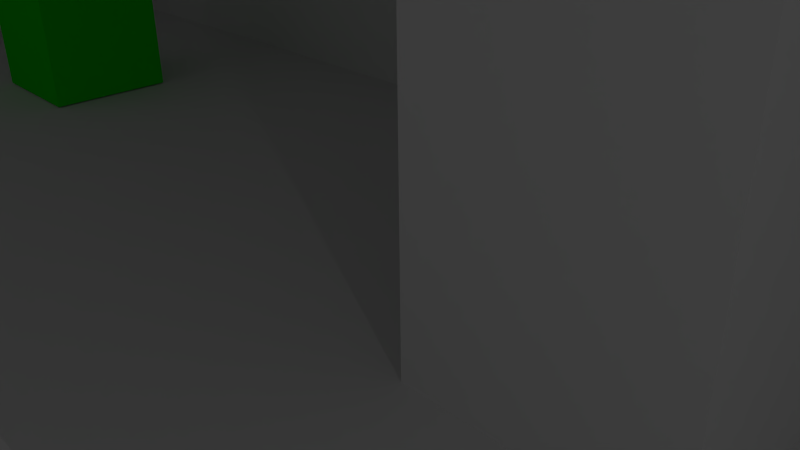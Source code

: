 # Source: 2Droom_4.blend  (saved by Blender 2.77.0; exported with 4.5.12 LTS)
import bpy
from mathutils import Matrix  # noqa: F401  (used for matrix-valued properties, if any)

bpy.ops.wm.read_factory_settings(use_empty=True)
scene = bpy.context.scene
scene.name = 'Scene'

# ---- collections
col_collection_1 = bpy.data.collections.new('Collection 1'); scene.collection.children.link(col_collection_1)

# ---- materials (node trees are filled in below, after node groups)
mat_material_003 = bpy.data.materials.new('Material.003')
mat_material_003.alpha_threshold = 0.0
mat_material_003.use_transparent_shadow = False
mat_material_003.roughness = 0.5
mat_material_002 = bpy.data.materials.new('Material.002')
mat_material_002.alpha_threshold = 0.0
mat_material_002.use_transparent_shadow = False
mat_material_002.roughness = 0.5
mat_material_002.line_color = (0.0, 0.0, 0.0, 1.0)

# ---- material node trees
mat_material_003.use_nodes = True; mat_material_003.node_tree.nodes.clear()
_N = mat_material_003.node_tree.nodes; _L = mat_material_003.node_tree.links
n0 = _N.new('ShaderNodeOutputMaterial'); n0.name = 'Material Output'; n0.location = (300, 300)
n1 = _N.new('ShaderNodeBsdfDiffuse'); n1.name = 'Diffuse BSDF'; n1.location = (10, 300)
n1.inputs[0].default_value = (0.007218, 0.8, 0.0, 1.0)
_L.new(n1.outputs[0], n0.inputs[0])
n0.is_active_output = True

# ---- world
world_world = bpy.data.worlds.new('World'); scene.world = world_world
world_world.color = (0.05088, 0.05088, 0.05088)
world_world.use_sun_shadow = False
world_world.sun_shadow_jitter_overblur = 0.0
world_world.cycles.sampling_method = 'NONE'
world_world.cycles.sample_map_resolution = 256

# ---- cameras
cam_camera = bpy.data.cameras.new('Camera')
cam_camera.clip_end = 100.0
cam_camera.lens = 35.0
cam_camera.sensor_width = 32.0
cam_camera.sensor_height = 18.0
cam_camera.ortho_scale = 7.314
cam_camera.dof.focus_distance = 0.0
cam_camera.dof.aperture_fstop = 128.0

# ---- lights
light_lamp = bpy.data.lights.new('Lamp', 'POINT')
light_lamp.transmission_factor = 0.0
light_lamp.cutoff_distance = 30.0
light_lamp.energy = 100.0
light_lamp.shadow_buffer_clip_start = 1.001
light_lamp.shadow_soft_size = 0.1
light_lamp.shadow_maximum_resolution = 0.006
light_lamp.use_absolute_resolution = True
light_lamp.cycles.use_multiple_importance_sampling = False

# ---- meshes
me_cube_003 = bpy.data.meshes.new('Cube.003')
me_cube_003.from_pydata([(-1.0, 4.734, -6.953), (-1.0, 4.734, 0.185), (-1.0, 6.734, -6.953), (-1.0, 6.734, 0.185), (1.0, 4.734, -6.953), (1.0, 4.734, 0.185), (1.0, 6.734, -6.953), (1.0, 6.734, 0.185)], [], [(1, 3, 2, 0), (3, 7, 6, 2), (7, 5, 4, 6), (5, 1, 0, 4), (0, 2, 6, 4), (5, 7, 3, 1)])
_uv = me_cube_003.uv_layers.new(name='UVMap')
_uv.uv.foreach_set('vector', [0.3181, 0.6364, 0.2033, 0.6364, 0.2033, 0.2266, 0.3181, 0.2266, 0.4388, 0.6357, 0.324, 0.6357, 0.324, 0.226, 0.4388, 0.226, 0.6566, 0.6371, 0.5417, 0.6371, 0.5417, 0.2273, 0.6566, 0.2273, 0.5482, 0.6371, 0.4334, 0.6371, 0.4334, 0.2273, 0.5482, 0.2273, 0.4344, 0.7588, 0.4344, 0.644, 0.5492, 0.644, 0.5492, 0.7588, 0.3191, 0.644, 0.3191, 0.7588, 0.2043, 0.7588, 0.2043, 0.644])
me_cube_003.use_remesh_preserve_volume = False
me_cube_003.use_remesh_preserve_attributes = False
me_cube_003.use_mirror_vertex_groups = False
me_cube_003.update()
me_cube_002 = bpy.data.meshes.new('Cube.002')
me_cube_002.from_pydata([(-0.3665, 1.743, -1.026), (-0.3665, 1.743, 1.185), (-0.3665, 3.743, -1.026), (-0.3665, 3.743, 1.185), (1.0, 1.743, -1.026), (1.0, 1.743, 1.185), (1.0, 3.743, -1.026), (1.0, 3.743, 1.185)], [], [(1, 3, 2, 0), (3, 7, 6, 2), (7, 5, 4, 6), (5, 1, 0, 4), (0, 2, 6, 4), (5, 7, 3, 1)])
_uv = me_cube_002.uv_layers.new(name='UVMap')
_uv.uv.foreach_set('vector', [0.4042, 0.4999, 0.2236, 0.4999, 0.2236, 0.2399, 0.4042, 0.2399, 0.7086, 0.7601, 0.5853, 0.7601, 0.5853, 0.5001, 0.7086, 0.5001, 0.585, 0.4999, 0.4044, 0.4999, 0.4044, 0.2399, 0.585, 0.2399, 0.7086, 0.4999, 0.5853, 0.4999, 0.5853, 0.2399, 0.7086, 0.2399, 0.2808, 0.5001, 0.4614, 0.5001, 0.4614, 0.6608, 0.2808, 0.6608, 0.4617, 0.7353, 0.4617, 0.5001, 0.585, 0.5001, 0.585, 0.7353])
me_cube_002.use_remesh_preserve_volume = False
me_cube_002.use_remesh_preserve_attributes = False
me_cube_002.use_mirror_vertex_groups = False
me_cube_002.update()
me_cube_001 = bpy.data.meshes.new('Cube.001')
me_cube_001.from_pydata([(-1.0, -1.0, -1.0), (-1.0, -1.0, 1.0), (-1.0, 1.0, -1.0), (-1.0, 1.0, 1.0), (1.0, -1.0, -1.0), (1.0, -1.0, 1.0), (1.0, 1.0, -1.0), (1.0, 1.0, 1.0)], [], [(1, 3, 2, 0), (3, 7, 6, 2), (7, 5, 4, 6), (5, 1, 0, 4), (0, 2, 6, 4), (5, 7, 3, 1)])
me_cube_001.materials.append(mat_material_003)
me_cube_001.use_remesh_preserve_volume = False
me_cube_001.use_remesh_preserve_attributes = False
me_cube_001.use_mirror_vertex_groups = False
me_cube_001.update()
me_cube = bpy.data.meshes.new('Cube')
me_cube.from_pydata([(6.983, 1.0, -1.0), (6.983, -1.0, -1.0), (-2.815, -1.0, -1.0), (-2.815, 1.0, -1.0), (6.983, 1.0, 1.0), (6.983, -1.0, 1.0), (-2.815, -1.0, 1.0), (-2.815, 1.0, 1.0), (-2.615, -1.004, -0.8442), (-2.615, -1.004, 0.7558), (-2.615, 0.8, -0.8442), (-2.615, 0.8, 0.7558), (6.774, -1.004, -0.8442), (6.774, -1.004, 0.7558), (6.774, 0.8, -0.8442), (6.774, 0.8, 0.7558), (4.983, 0.8, 0.7558), (4.983, 0.8, -0.8442), (4.983, -1.004, 0.7558), (4.983, -1.004, -0.8442), (4.987, 1.0, -1.0), (4.987, -1.0, -1.0), (4.987, 1.0, 1.0), (4.987, -1.0, 1.0), (5.407, 0.8, 0.7558), (5.407, -1.004, -0.8442), (5.407, 0.8, -0.8442), (5.407, -1.004, 0.7558), (5.408, 1.0, -1.0), (5.408, -1.0, -1.0), (5.408, 1.0, 1.0), (5.408, -1.0, 1.0), (5.596, 0.8, 0.7558), (5.596, -1.004, -0.8442), (5.596, 0.8, -0.8442), (5.596, -1.004, 0.7558), (5.595, 1.0, -1.0), (5.595, -1.0, -1.0), (5.595, 1.0, 1.0), (5.595, -1.0, 1.0), (5.902, 0.8, 0.7558), (5.902, -1.004, -0.8442), (5.902, 0.8, -0.8442), (5.902, -1.004, 0.7558), (5.899, 1.0, -1.0), (5.899, -1.0, -1.0), (5.899, 1.0, 1.0), (5.899, -1.0, 1.0), (6.441, 0.8, 0.7558), (6.441, -1.004, -0.8442), (6.441, 0.8, -0.8442), (6.441, -1.004, 0.7558), (6.441, 1.0, -1.0), (6.441, -1.0, -1.0), (6.441, 1.0, 1.0), (6.441, -1.0, 1.0), (-2.615, -1.004, 0.2897), (-2.615, 0.8, 0.2897), (6.774, 0.8, 0.2897), (6.774, -1.004, 0.2897), (4.983, 0.8, 0.2897), (5.407, 0.8, 0.2897), (6.441, 0.8, 0.2897), (6.983, 1.0, 0.2891), (6.983, -1.0, 0.2891), (-2.815, -1.0, 0.2891), (-2.815, 1.0, 0.2891), (4.987, 1.0, 0.2891), (5.408, 1.0, 0.2891), (6.441, 1.0, 0.2891), (-2.615, 0.8, 0.07226), (6.774, 0.8, 0.07226), (6.774, -1.004, 0.07226), (-2.615, -1.004, 0.07226), (4.983, 0.8, 0.07226), (5.407, 0.8, 0.07226), (5.596, 0.8, 0.07226), (1.616, 0.8, -0.1374), (6.441, 0.8, 0.07226), (6.983, 1.0, 0.07163), (6.983, -1.0, 0.07163), (-2.815, -1.0, 0.07163), (-2.815, 1.0, 0.07163), (4.987, 1.0, 0.07163), (5.408, 1.0, 0.07163), (5.595, 1.0, 0.07163), (6.441, 1.0, 0.07163), (-2.615, 0.8, -0.1374), (6.774, 0.8, -0.1374), (6.774, -1.004, -0.1374), (-2.615, -1.004, -0.1374), (4.983, 0.8, -0.1374), (5.407, 0.8, -0.1374), (5.596, 0.8, -0.1374), (1.616, 0.8, 0.07226), (6.441, 0.8, -0.1374), (6.983, 1.0, -0.138), (6.983, -1.0, -0.138), (-2.815, -1.0, -0.138), (-2.815, 1.0, -0.138), (4.987, 1.0, -0.138), (5.408, 1.0, -0.138), (5.595, 1.0, -0.138), (6.441, 1.0, -0.138), (-2.615, 0.8, -0.3141), (-2.615, 0.8, -0.4908), (-2.615, 0.8, -0.6675), (6.774, 0.8, -0.3141), (6.774, 0.8, -0.4908), (6.774, 0.8, -0.6675), (6.774, -1.004, -0.3141), (6.774, -1.004, -0.4908), (6.774, -1.004, -0.6675), (6.772, 1.0, 0.7594), (6.772, 1.0, -0.8351), (-2.615, -1.004, -0.6675), (-2.615, -1.004, -0.4908), (-2.615, -1.004, -0.3141), (4.983, 0.8, -0.6675), (4.983, 0.8, -0.4908), (4.983, 0.8, -0.3141), (5.407, 0.8, -0.6675), (5.407, 0.8, -0.4908), (5.407, 0.8, -0.3141), (5.596, 0.8, -0.6675), (5.596, 0.8, -0.4908), (1.616, 0.8, 0.7558), (5.902, 0.8, -0.6675), (1.616, -1.004, 0.7558), (1.616, 0.8, -0.8442), (6.441, 0.8, -0.6675), (6.441, 0.8, -0.4908), (6.441, 0.8, -0.3141), (6.983, 1.0, -0.8351), (6.983, 1.0, -0.6627), (6.983, 1.0, -0.4903), (6.983, 1.0, -0.3179), (6.983, -1.0, -0.8351), (6.983, -1.0, -0.6627), (6.983, -1.0, -0.4903), (6.983, -1.0, -0.3179), (-2.815, -1.0, -0.8351), (-2.815, -1.0, -0.6627), (-2.815, -1.0, -0.4903), (-2.815, -1.0, -0.3179), (-2.815, 1.0, -0.8351), (-2.815, 1.0, -0.6627), (-2.815, 1.0, -0.4903), (-2.815, 1.0, -0.3179), (4.987, 1.0, -0.8351), (4.987, 1.0, -0.6627), (4.987, 1.0, -0.4903), (4.987, 1.0, -0.3179), (5.408, 1.0, -0.8351), (5.408, 1.0, -0.6627), (5.408, 1.0, -0.4903), (5.408, 1.0, -0.3179), (5.595, 1.0, -0.8351), (5.595, 1.0, -0.6627), (5.595, 1.0, -0.4903), (6.772, 1.0, -0.6627), (5.899, 1.0, -0.8351), (5.899, 1.0, -0.6627), (1.616, 0.8, 0.2897), (1.616, -1.004, -0.8442), (6.441, 1.0, -0.8351), (6.441, 1.0, -0.6627), (6.441, 1.0, -0.4903), (6.441, 1.0, -0.3179), (6.983, 1.0, 0.7594), (6.983, -1.0, 0.7594), (-2.815, -1.0, 0.7594), (-2.815, 1.0, 0.7594), (4.987, 1.0, 0.7594), (5.408, 1.0, 0.7594), (5.595, 1.0, 0.7594), (5.899, 1.0, 0.7594), (6.441, 1.0, 0.7594), (1.616, 0.8, -0.3141), (1.616, 0.8, -0.4908), (1.616, 0.8, -0.6675), (6.772, 1.0, -0.4903), (6.772, 1.0, -0.3179), (6.772, 1.0, -0.138), (1.617, 1.0, -1.0), (1.617, -1.0, -1.0), (1.617, 1.0, 1.0), (1.617, -1.0, 1.0), (1.617, 1.0, 0.2891), (1.617, 1.0, 0.07163), (1.617, 1.0, -0.138), (1.617, 1.0, -0.3179), (1.617, 1.0, -0.4903), (1.617, 1.0, -0.6627), (1.617, 1.0, -0.8351), (1.617, 1.0, 0.7594), (3.303, 0.8, 0.7558), (3.303, -1.004, -0.8442), (3.303, 0.8, 0.2897), (6.772, 1.0, 0.07163), (3.303, 0.8, 0.07226), (6.772, 1.0, 0.2891), (3.303, 0.8, -0.1374), (6.772, -1.0, 1.0), (3.303, 0.8, -0.8442), (3.303, 0.8, -0.3141), (3.303, 0.8, -0.4908), (3.303, 0.8, -0.6675), (6.772, 1.0, 1.0), (6.772, -1.0, -1.0), (6.772, 1.0, -1.0), (3.303, -1.004, 0.7558), (3.302, 1.0, -1.0), (3.302, -1.0, -1.0), (3.302, 1.0, 1.0), (3.302, -1.0, 1.0), (3.302, 1.0, 0.2891), (3.302, 1.0, 0.07163), (3.302, 1.0, -0.138), (3.302, 1.0, -0.3179), (3.302, 1.0, -0.4903), (3.302, 1.0, -0.6627), (3.302, 1.0, -0.8351), (3.302, 1.0, 0.7594), (3.302, 1.0, -2.227), (1.617, 1.0, -2.227), (3.302, -1.0, -2.227), (1.617, -1.0, -2.227), (3.102, 0.6094, -0.8442), (1.817, 0.6094, -0.8442), (1.817, -0.9998, -0.8442), (3.102, -0.9998, -0.8442), (3.102, 0.6094, -2.078), (1.817, 0.6094, -2.078), (1.817, -0.9998, -2.078), (3.102, -0.9998, -2.078), (-2.614, 1.0, -1.0), (-2.614, -1.0, -1.0), (-2.614, 1.0, 1.0), (-2.614, -1.0, 1.0), (-2.614, 1.0, 0.2891), (-2.614, 1.0, 0.07163), (-2.614, 1.0, -0.138), (-2.614, 1.0, -0.3179), (-2.614, 1.0, -0.4903), (-2.614, 1.0, -0.6627), (-2.614, 1.0, -0.8351), (-2.614, 1.0, 0.7594), (3.102, -0.9998, -0.9995), (1.817, -0.9998, -0.9995), (1.817, 0.6094, -0.9995), (3.102, 0.6094, -0.9995)], [], [(236, 237, 2, 3), (169, 4, 5, 170), (171, 6, 7, 172), (246, 236, 3, 145), (115, 8, 10, 106), (130, 50, 14, 109), (109, 14, 12, 112), (49, 12, 14, 50), (27, 18, 16, 24), (197, 19, 17, 204), (207, 204, 17, 118), (153, 28, 20, 149), (30, 22, 23, 31), (28, 29, 21, 20), (35, 27, 24, 32), (19, 25, 26, 17), (118, 17, 26, 121), (36, 37, 29, 28), (38, 30, 31, 39), (157, 36, 28, 153), (43, 35, 32, 40), (25, 33, 34, 26), (121, 26, 34, 124), (161, 44, 36, 157), (46, 38, 39, 47), (44, 45, 37, 36), (51, 43, 40, 48), (33, 41, 42, 34), (124, 34, 42, 127), (52, 53, 45, 44), (54, 46, 47, 55), (165, 52, 44, 161), (13, 51, 48, 15), (41, 49, 50, 42), (127, 42, 50, 130), (114, 210, 52, 165), (208, 54, 55, 203), (210, 209, 53, 52), (16, 173, 174, 24), (175, 32, 24, 174), (175, 176, 40, 32), (177, 48, 40, 176), (196, 198, 60, 16), (15, 58, 59, 13), (48, 62, 58, 15), (9, 56, 57, 11), (113, 201, 69, 177), (177, 69, 62, 48), (16, 60, 67, 173), (247, 240, 66, 172), (81, 65, 66, 82), (79, 63, 64, 80), (68, 67, 60, 61), (60, 74, 75, 61), (198, 200, 74, 60), (58, 71, 72, 59), (62, 78, 71, 58), (56, 73, 70, 57), (96, 79, 80, 97), (98, 81, 82, 99), (201, 199, 86, 69), (68, 84, 83, 67), (240, 241, 82, 66), (76, 93, 102, 85), (85, 84, 75, 76), (75, 92, 93, 76), (74, 91, 92, 75), (200, 202, 91, 74), (71, 88, 89, 72), (78, 95, 88, 71), (73, 90, 87, 70), (144, 98, 99, 148), (136, 96, 97, 140), (199, 183, 103, 86), (103, 95, 78, 86), (85, 102, 101, 84), (84, 101, 100, 83), (241, 242, 99, 82), (103, 168, 132, 95), (162, 158, 124, 127), (125, 124, 158, 159), (91, 120, 152, 100), (159, 155, 122, 125), (123, 122, 155, 156), (102, 93, 92, 101), (152, 120, 123, 156), (122, 121, 124, 125), (101, 92, 91, 100), (120, 119, 122, 123), (119, 118, 121, 122), (202, 205, 120, 91), (205, 206, 119, 120), (206, 207, 118, 119), (88, 107, 110, 89), (107, 108, 111, 110), (108, 109, 112, 111), (95, 132, 107, 88), (132, 131, 108, 107), (131, 130, 109, 108), (90, 117, 104, 87), (117, 116, 105, 104), (116, 115, 106, 105), (0, 133, 137, 1), (133, 134, 138, 137), (134, 135, 139, 138), (135, 136, 140, 139), (2, 141, 145, 3), (141, 142, 146, 145), (142, 143, 147, 146), (143, 144, 148, 147), (183, 182, 168, 103), (182, 181, 167, 168), (181, 160, 166, 167), (160, 114, 165, 166), (70, 87, 77, 94), (105, 106, 180, 179), (51, 13, 203, 55), (166, 165, 161, 162), (133, 0, 210, 114), (168, 167, 131, 132), (167, 166, 130, 131), (162, 161, 157, 158), (87, 104, 178, 77), (166, 162, 127, 130), (159, 158, 154, 155), (158, 157, 153, 154), (104, 105, 179, 178), (156, 155, 151, 152), (155, 154, 150, 151), (154, 153, 149, 150), (242, 243, 148, 99), (243, 244, 147, 148), (244, 245, 146, 147), (245, 246, 145, 146), (238, 247, 172, 7), (30, 174, 173, 22), (38, 175, 174, 30), (46, 176, 175, 38), (54, 177, 176, 46), (208, 113, 177, 54), (65, 171, 172, 66), (63, 169, 170, 64), (61, 75, 84, 68), (62, 69, 86, 78), (57, 70, 94, 163), (4, 208, 203, 5), (11, 57, 163, 126), (106, 10, 129, 180), (8, 164, 129, 10), (0, 1, 209, 210), (214, 223, 195, 186), (221, 222, 194, 193), (220, 221, 193, 192), (219, 220, 192, 191), (218, 219, 191, 190), (217, 218, 190, 189), (216, 217, 189, 188), (223, 216, 188, 195), (222, 212, 184, 194), (212, 213, 226, 224), (169, 63, 201, 113), (63, 79, 199, 201), (79, 96, 183, 199), (96, 136, 182, 183), (179, 180, 207, 206), (178, 179, 206, 205), (77, 178, 205, 202), (136, 135, 181, 182), (94, 77, 202, 200), (163, 94, 200, 198), (126, 163, 198, 196), (180, 129, 204, 207), (135, 134, 160, 181), (134, 133, 114, 160), (20, 21, 213, 212), (149, 20, 212, 222), (173, 67, 216, 223), (67, 83, 217, 216), (83, 100, 218, 217), (100, 152, 219, 218), (152, 151, 220, 219), (151, 150, 221, 220), (150, 149, 222, 221), (22, 173, 223, 214), (224, 226, 227, 225), (184, 212, 224, 225), (185, 184, 225, 227), (4, 169, 113, 208), (234, 235, 232, 233), (251, 250, 233, 232), (248, 251, 232, 235), (250, 249, 234, 233), (196, 16, 18, 211), (23, 22, 214, 215), (211, 128, 126, 196), (11, 126, 128, 9), (238, 239, 187, 186), (186, 187, 215, 214), (248, 213, 197, 231), (204, 129, 229, 228), (197, 204, 228, 231), (129, 164, 230, 229), (5, 203, 13, 170), (13, 59, 64, 170), (80, 64, 59, 72), (97, 80, 72, 89), (140, 97, 89, 110), (110, 111, 139, 140), (111, 112, 138, 139), (112, 12, 137, 138), (137, 12, 209, 1), (43, 51, 55, 47), (35, 43, 47, 39), (27, 35, 39, 31), (18, 27, 31, 23), (211, 18, 23, 215), (128, 211, 215, 187), (7, 6, 239, 238), (186, 195, 247, 238), (193, 194, 246, 245), (192, 193, 245, 244), (191, 192, 244, 243), (190, 191, 243, 242), (189, 190, 242, 241), (188, 189, 241, 240), (195, 188, 240, 247), (194, 184, 236, 246), (184, 185, 237, 236), (9, 128, 187, 239), (6, 171, 9, 239), (9, 171, 65, 56), (56, 65, 81, 73), (73, 81, 98, 90), (90, 98, 144, 117), (117, 144, 143, 116), (116, 143, 142, 115), (115, 142, 141, 8), (2, 237, 8, 141), (8, 237, 185, 164), (197, 213, 21, 19), (29, 25, 19, 21), (37, 33, 25, 29), (45, 41, 33, 37), (53, 49, 41, 45), (49, 53, 209, 12), (229, 230, 249, 250), (231, 228, 251, 248), (228, 229, 250, 251), (235, 226, 213, 248), (235, 234, 227, 226), (185, 227, 234, 249), (249, 230, 164, 185)])
_uv = me_cube.uv_layers.new(name='UVMap')
_uv.uv.foreach_set('vector', [2.018, 0.9974, 2.018, 0.5456, 2.519, 0.5456, 2.519, 0.9974, 0.524, 0.1484, 0.524, 0.09405, 0.9758, 0.09405, 0.9758, 0.1484, 0.4472, 0.616, 0.4472, 0.6704, -0.004626, 0.6704, -0.004626, 0.616, 1.29, 0.9492, 1.29, 0.9119, 1.791, 0.9119, 1.791, 0.9492, -0.7491, 0.9659, -0.7491, 1.006, -0.3877, 1.006, -0.3877, 0.9659, -0.4329, 0.9613, -0.4329, 1.001, -0.5081, 1.001, -0.5081, 0.9613, 0.05158, 0.5643, 0.05158, 0.6042, -0.3099, 0.6042, -0.3099, 0.5643, 0.07323, 0.9959, -0.001966, 0.9959, -0.001966, 0.6345, 0.07323, 0.6345, 0.7979, 0.3387, 0.8938, 0.3387, 0.8938, 0.7001, 0.7979, 0.7001, 0.7822, 0.9959, 0.4026, 0.9959, 0.4026, 0.6345, 0.7822, 0.6345, 0.9491, 0.9659, 0.9491, 1.006, 1.329, 1.006, 1.329, 0.9659, -0.06653, 0.9492, -0.06653, 0.9119, 0.02856, 0.9119, 0.02856, 0.9492, 0.6648, 0.08315, 0.7599, 0.08318, 0.7598, 0.535, 0.6647, 0.5349, 0.1064, 0.9974, 0.1064, 0.5456, 0.2015, 0.5456, 0.2015, 0.9974, 0.7554, 0.3387, 0.7979, 0.3387, 0.7979, 0.7001, 0.7554, 0.7001, 0.4026, 0.9959, 0.3068, 0.9959, 0.3068, 0.6345, 0.4026, 0.6345, 1.329, 0.9659, 1.329, 1.006, 1.425, 1.006, 1.425, 0.9659, 0.06413, 0.9974, 0.06413, 0.5456, 0.1064, 0.5456, 0.1064, 0.9974, 0.6225, 0.08314, 0.6648, 0.08315, 0.6647, 0.5349, 0.6224, 0.5349, -0.1088, 0.9492, -0.1088, 0.9119, -0.06653, 0.9119, -0.06653, 0.9492, 0.6862, 0.3387, 0.7554, 0.3387, 0.7554, 0.7001, 0.6862, 0.7001, 0.3068, 0.9959, 0.2642, 0.9959, 0.2642, 0.6345, 0.3068, 0.6345, 1.425, 0.9659, 1.425, 1.006, 1.467, 1.006, 1.467, 0.9659, 0.1695, 0.1624, 0.1648, 0.2005, 0.09763, 0.2007, 0.1024, 0.1626, 0.5539, 0.08311, 0.6225, 0.08314, 0.6224, 0.5349, 0.5537, 0.5349, -0.004554, 0.9974, -0.004554, 0.5456, 0.06413, 0.5456, 0.06413, 0.9974, 0.5644, 0.3387, 0.6862, 0.3387, 0.6862, 0.7001, 0.5644, 0.7001, 0.2642, 0.9959, 0.195, 0.9959, 0.195, 0.6345, 0.2642, 0.6345, -0.242, 0.9613, -0.242, 1.001, -0.3112, 1.001, -0.3112, 0.9613, -0.1269, 0.9974, -0.1269, 0.5456, -0.004554, 0.5456, -0.004554, 0.9974, 0.4315, 0.08307, 0.5539, 0.08311, 0.5537, 0.5349, 0.4313, 0.5349, 0.2892, 0.1619, 0.2845, 0.2, 0.1648, 0.2005, 0.1695, 0.1624, 0.4892, 0.3387, 0.5644, 0.3387, 0.5644, 0.7001, 0.4892, 0.7001, 0.195, 0.9959, 0.07323, 0.9959, 0.07323, 0.6345, 0.195, 0.6345, -0.3112, 0.9613, -0.3112, 1.001, -0.4329, 1.001, -0.4329, 0.9613, 0.3491, 0.1617, 0.3443, 0.1998, 0.2845, 0.2, 0.2892, 0.1619, 0.3703, 0.08305, 0.4315, 0.08307, 0.4313, 0.5349, 0.3701, 0.5348, -0.1881, 0.9974, -0.1881, 0.5456, -0.1269, 0.5456, -0.1269, 0.9974, 1.245, 0.1567, 1.242, 0.1116, 1.337, 0.1019, 1.34, 0.1469, 1.379, 0.09754, 1.383, 0.1425, 1.34, 0.1469, 1.337, 0.1019, 1.379, 0.09754, 1.447, 0.09052, 1.452, 0.1354, 1.383, 0.1425, 1.569, 0.078, 1.573, 0.123, 1.452, 0.1354, 1.447, 0.09052, 0.9491, 0.6443, 0.9491, 0.7496, 1.329, 0.7496, 1.329, 0.6443, 0.05158, 0.2428, 0.05158, 0.3481, -0.3099, 0.3481, -0.3099, 0.2428, -0.4329, 0.6398, -0.4329, 0.745, -0.5081, 0.745, -0.5081, 0.6398, -0.7491, 0.6443, -0.7491, 0.7496, -0.3877, 0.7496, -0.3877, 0.6443, 0.3949, -0.2068, 0.3814, -0.0981, 0.3215, -0.09788, 0.3351, -0.2066, -0.001866, 0.1615, 0.1043, 0.163, 0.1025, 0.2082, -0.00265, 0.2067, 1.245, 0.1567, 1.14, 0.1673, 1.136, 0.1223, 1.242, 0.1116, 1.29, 1.309, 1.29, 1.203, 1.791, 1.203, 1.791, 1.309, 0.4472, 0.4607, 0.4472, 0.5098, -0.004626, 0.5098, -0.004626, 0.4607, 0.524, 0.3038, 0.524, 0.2546, 0.9758, 0.2546, 0.9758, 0.3038, 1.041, 0.1303, 1.136, 0.1223, 1.14, 0.1673, 1.044, 0.1753, 1.329, 0.7496, 1.329, 0.7987, 1.425, 0.7987, 1.425, 0.7496, 0.9491, 0.7496, 0.9491, 0.7987, 1.329, 0.7987, 1.329, 0.7496, 0.05158, 0.3481, 0.05158, 0.3972, -0.3099, 0.3972, -0.3099, 0.3481, -0.4329, 0.745, -0.4329, 0.7942, -0.5081, 0.7942, -0.5081, 0.745, -0.7491, 0.7496, -0.7491, 0.7987, -0.3877, 0.7987, -0.3877, 0.7496, 0.524, 0.3511, 0.524, 0.3038, 0.9758, 0.3038, 0.9758, 0.3511, 0.4472, 0.4133, 0.4472, 0.4607, -0.004626, 0.4607, -0.004626, 0.4133, 0.3814, -0.0981, 0.3751, -0.04785, 0.3153, -0.04763, 0.3215, -0.09788, -0.06653, 1.203, -0.06653, 1.154, 0.02856, 1.154, 0.02856, 1.203, 1.29, 1.203, 1.29, 1.154, 1.791, 1.154, 1.791, 1.203, 0.9528, 0.1831, 0.9055, 0.1867, 0.9029, 0.1417, 0.9501, 0.138, 0.9501, 0.138, 0.9923, 0.1345, 0.9953, 0.1795, 0.9528, 0.1831, 0.0668, 0.03277, 0.0668, 0.08014, 0.02422, 0.08014, 0.02422, 0.03277, 0.1626, 0.03277, 0.1626, 0.08014, 0.0668, 0.08014, 0.0668, 0.03277, 0.9491, 0.7987, 0.9491, 0.8461, 1.329, 0.8461, 1.329, 0.7987, 0.05158, 0.3972, 0.05158, 0.4446, -0.3099, 0.4446, -0.3099, 0.3972, -0.4329, 0.7942, -0.4329, 0.8415, -0.5081, 0.8415, -0.5081, 0.7942, -0.7491, 0.7987, -0.7491, 0.8461, -0.3877, 0.8461, -0.3877, 0.7987, 0.4472, 0.3727, 0.4472, 0.4133, -0.004626, 0.4133, -0.004626, 0.3727, 0.524, 0.3918, 0.524, 0.3511, 0.9758, 0.3511, 0.9758, 0.3918, 0.3751, -0.04785, 0.3691, 0.0006082, 0.3093, 0.0008315, 0.3153, -0.04763, 0.2007, 0.1643, 0.1989, 0.2095, 0.1516, 0.2088, 0.1533, 0.1636, -0.1088, 1.154, -0.1088, 1.107, -0.06653, 1.107, -0.06653, 1.154, -0.06653, 1.154, -0.06653, 1.107, 0.02856, 1.107, 0.02856, 1.154, 1.29, 1.154, 1.29, 1.107, 1.791, 1.107, 1.791, 1.154, 0.2007, 0.1643, 0.2413, 0.1648, 0.2388, 0.21, 0.1989, 0.2095, 0.4414, 0.1646, 0.5101, 0.1638, 0.5094, 0.209, 0.4403, 0.2098, 0.5493, 0.2078, 0.5094, 0.209, 0.5101, 0.1638, 0.549, 0.1626, 0.7674, 0.1975, 0.7275, 0.1997, 0.7252, 0.1546, 0.7658, 0.1523, 0.549, 0.1626, 0.5912, 0.1612, 0.5919, 0.2064, 0.5493, 0.2078, 0.6318, 0.2048, 0.5919, 0.2064, 0.5912, 0.1612, 0.6302, 0.1597, 0.9029, 0.1417, 0.9055, 0.1867, 0.863, 0.19, 0.8607, 0.145, 0.7252, 0.1546, 0.7275, 0.1997, 0.6318, 0.2048, 0.6302, 0.1597, 1.425, 0.9259, 1.425, 0.9659, 1.467, 0.9659, 1.467, 0.9259, 0.8607, 0.145, 0.863, 0.19, 0.7674, 0.1975, 0.7658, 0.1523, 1.329, 0.886, 1.329, 0.9259, 1.425, 0.9259, 1.425, 0.886, 1.329, 0.9259, 1.329, 0.9659, 1.425, 0.9659, 1.425, 0.9259, 0.9491, 0.8461, 0.9491, 0.886, 1.329, 0.886, 1.329, 0.8461, 0.9491, 0.886, 0.9491, 0.9259, 1.329, 0.9259, 1.329, 0.886, 0.9491, 0.9259, 0.9491, 0.9659, 1.329, 0.9659, 1.329, 0.9259, 0.05158, 0.4446, 0.05158, 0.4845, -0.3099, 0.4845, -0.3099, 0.4446, 0.05158, 0.4845, 0.05158, 0.5244, -0.3099, 0.5244, -0.3099, 0.4845, 0.05158, 0.5244, 0.05158, 0.5643, -0.3099, 0.5643, -0.3099, 0.5244, -0.4329, 0.8415, -0.4329, 0.8814, -0.5081, 0.8814, -0.5081, 0.8415, -0.4329, 0.8814, -0.4329, 0.9214, -0.5081, 0.9214, -0.5081, 0.8814, -0.4329, 0.9214, -0.4329, 0.9613, -0.5081, 0.9613, -0.5081, 0.9214, -0.7491, 0.8461, -0.7491, 0.886, -0.3877, 0.886, -0.3877, 0.8461, -0.7491, 0.886, -0.7491, 0.9259, -0.3877, 0.9259, -0.3877, 0.886, -0.7491, 0.9259, -0.7491, 0.9659, -0.3877, 0.9659, -0.3877, 0.9259, 0.524, 0.5458, 0.524, 0.5086, 0.9758, 0.5086, 0.9758, 0.5458, 0.524, 0.5086, 0.524, 0.4696, 0.9758, 0.4696, 0.9758, 0.5086, 0.524, 0.4696, 0.524, 0.4307, 0.9758, 0.4307, 0.9758, 0.4696, 0.524, 0.4307, 0.524, 0.3918, 0.9758, 0.3918, 0.9758, 0.4307, 0.4472, 0.2186, 0.4472, 0.2558, -0.004626, 0.2558, -0.004626, 0.2186, 0.4472, 0.2558, 0.4472, 0.2948, -0.004626, 0.2948, -0.004626, 0.2558, 0.4472, 0.2948, 0.4472, 0.3337, -0.004626, 0.3337, -0.004626, 0.2948, 0.4472, 0.3337, 0.4472, 0.3727, -0.004626, 0.3727, -0.004626, 0.3337, 0.3691, 0.0006082, 0.3639, 0.04218, 0.3041, 0.04241, 0.3093, 0.0008315, 0.3639, 0.04218, 0.359, 0.08203, 0.2991, 0.08225, 0.3041, 0.04241, 0.359, 0.08203, 0.354, 0.1219, 0.2942, 0.1221, 0.2991, 0.08225, 0.354, 0.1219, 0.3491, 0.1617, 0.2892, 0.1619, 0.2942, 0.1221, -0.3877, 0.7987, -0.3877, 0.8461, 0.5682, 0.8461, 0.5682, 0.7987, -0.3877, 0.9259, -0.3877, 0.9659, 0.5682, 0.9659, 0.5682, 0.9259, 0.0, 0.0, 0.4892, 0.3387, 0.0, 0.0, 0.4313, 0.5349, 0.2942, 0.1221, 0.2892, 0.1619, 0.1695, 0.1624, 0.1745, 0.1225, 0.4089, 0.1615, 0.4042, 0.1996, 0.3443, 0.1998, 0.3491, 0.1617, 0.2413, 0.1648, 0.2802, 0.1654, 0.2787, 0.2106, 0.2388, 0.21, 0.2802, 0.1654, 0.3191, 0.1659, 0.3186, 0.2111, 0.2787, 0.2106, 0.1745, 0.1225, 0.1695, 0.1624, 0.1024, 0.1626, 0.1073, 0.1228, -0.3877, 0.8461, -0.3877, 0.886, 0.5682, 0.886, 0.5682, 0.8461, 0.3191, 0.1659, 0.4414, 0.1646, 0.4403, 0.2098, 0.3186, 0.2111, -0.1088, 1.027, -0.1088, 0.9881, -0.06653, 0.9881, -0.06653, 1.027, -0.1088, 0.9881, -0.1088, 0.9492, -0.06653, 0.9492, -0.06653, 0.9881, -0.3877, 0.886, -0.3877, 0.9259, 0.5682, 0.9259, 0.5682, 0.886, -0.06653, 1.066, -0.06653, 1.027, 0.02856, 1.027, 0.02856, 1.066, -0.06653, 1.027, -0.06653, 0.9881, 0.02856, 0.9881, 0.02856, 1.027, -0.06653, 0.9881, -0.06653, 0.9492, 0.02856, 0.9492, 0.02856, 0.9881, 1.29, 1.107, 1.29, 1.066, 1.791, 1.066, 1.791, 1.107, 1.29, 1.066, 1.29, 1.027, 1.791, 1.027, 1.791, 1.066, 1.29, 1.027, 1.29, 0.9881, 1.791, 0.9881, 1.791, 1.027, 1.29, 0.9881, 1.29, 0.9492, 1.791, 0.9492, 1.791, 0.9881, 1.29, 1.364, 1.29, 1.309, 1.791, 1.309, 1.791, 1.364, 0.1138, -0.2613, 0.1069, -0.2057, 0.01392, -0.2054, 0.02084, -0.261, 0.1552, -0.2615, 0.1482, -0.2059, 0.1069, -0.2057, 0.1138, -0.2613, 0.2223, -0.2617, 0.2154, -0.2061, 0.1482, -0.2059, 0.1552, -0.2615, 0.342, -0.2622, 0.3351, -0.2066, 0.2154, -0.2061, 0.2223, -0.2617, 0.4018, -0.2624, 0.3949, -0.2068, 0.3351, -0.2066, 0.342, -0.2622, 0.4472, 0.5098, 0.4472, 0.616, -0.004626, 0.616, -0.004626, 0.5098, 0.524, 0.2546, 0.524, 0.1484, 0.9758, 0.1484, 0.9758, 0.2546, 1.044, 0.1753, 0.9953, 0.1795, 0.9923, 0.1345, 1.041, 0.1303, 0.1025, 0.2082, 0.1043, 0.163, 0.1533, 0.1636, 0.1516, 0.2088, -0.3877, 0.7496, -0.3877, 0.7987, 0.5682, 0.7987, 0.5682, 0.7496, 0.3091, 0.08303, 0.3703, 0.08305, 0.3701, 0.5348, 0.3089, 0.5348, -0.3877, 0.6443, -0.3877, 0.7496, 0.5682, 0.7496, 0.5682, 0.6443, -0.3877, 0.9659, -0.3877, 1.006, 0.5682, 1.006, 0.5682, 0.9659, 0.9551, 0.7345, -0.0007609, 0.7345, -0.0007606, 0.3731, 0.9551, 0.3731, -0.2493, 0.9974, -0.2493, 0.5456, -0.1881, 0.5456, -0.1881, 0.9974, 0.4092, 1.364, 0.4092, 1.309, 0.7899, 1.309, 0.7899, 1.364, 0.4092, 0.9881, 0.4092, 0.9492, 0.7899, 0.9492, 0.7899, 0.9881, 0.4092, 1.027, 0.4092, 0.9881, 0.7899, 0.9881, 0.7899, 1.027, 0.4092, 1.066, 0.4092, 1.027, 0.7899, 1.027, 0.7899, 1.066, 0.4092, 1.107, 0.4092, 1.066, 0.7899, 1.066, 0.7899, 1.107, 0.4092, 1.154, 0.4092, 1.107, 0.7899, 1.107, 0.7899, 1.154, 0.4092, 1.203, 0.4092, 1.154, 0.7899, 1.154, 0.7899, 1.203, 0.4092, 1.309, 0.4092, 1.203, 0.7899, 1.203, 0.7899, 1.309, 0.4092, 0.9492, 0.4092, 0.9119, 0.7899, 0.9119, 0.7899, 0.9492, 0.5821, 0.9974, 0.5821, 0.5456, 0.8594, 0.5456, 0.8594, 0.9974, 0.4548, -0.207, 0.4412, -0.09832, 0.3814, -0.0981, 0.3949, -0.2068, 0.4412, -0.09832, 0.435, -0.04807, 0.3751, -0.04785, 0.3814, -0.0981, 0.435, -0.04807, 0.4289, 0.0003849, 0.3691, 0.0006082, 0.3751, -0.04785, 0.4289, 0.0003849, 0.4238, 0.04196, 0.3639, 0.04218, 0.3691, 0.0006082, 0.5682, 0.9259, 0.5682, 0.9659, 0.9491, 0.9659, 0.9491, 0.9259, 0.5682, 0.886, 0.5682, 0.9259, 0.9491, 0.9259, 0.9491, 0.886, 0.5682, 0.8461, 0.5682, 0.886, 0.9491, 0.886, 0.9491, 0.8461, 0.4238, 0.04196, 0.4188, 0.0818, 0.359, 0.08203, 0.3639, 0.04218, 0.5682, 0.7987, 0.5682, 0.8461, 0.9491, 0.8461, 0.9491, 0.7987, 0.5682, 0.7496, 0.5682, 0.7987, 0.9491, 0.7987, 0.9491, 0.7496, 0.5682, 0.6443, 0.5682, 0.7496, 0.9491, 0.7496, 0.9491, 0.6443, 0.5682, 0.9659, 0.5682, 1.006, 0.9491, 1.006, 0.9491, 0.9659, 0.4188, 0.0818, 0.4139, 0.1216, 0.354, 0.1219, 0.359, 0.08203, 0.4139, 0.1216, 0.4089, 0.1615, 0.3491, 0.1617, 0.354, 0.1219, 0.2015, 0.9974, 0.2015, 0.5456, 0.5821, 0.5456, 0.5821, 0.9974, 0.02856, 0.9492, 0.02856, 0.9119, 0.4092, 0.9119, 0.4092, 0.9492, 0.02856, 1.309, 0.02856, 1.203, 0.4092, 1.203, 0.4092, 1.309, 0.02856, 1.203, 0.02856, 1.154, 0.4092, 1.154, 0.4092, 1.203, 0.02856, 1.154, 0.02856, 1.107, 0.4092, 1.107, 0.4092, 1.154, 0.02856, 1.107, 0.02856, 1.066, 0.4092, 1.066, 0.4092, 1.107, 0.02856, 1.066, 0.02856, 1.027, 0.4092, 1.027, 0.4092, 1.066, 0.02856, 1.027, 0.02856, 0.9881, 0.4092, 0.9881, 0.4092, 1.027, 0.02856, 0.9881, 0.02856, 0.9492, 0.4092, 0.9492, 0.4092, 0.9881, 0.02856, 1.364, 0.02856, 1.309, 0.4092, 1.309, 0.4092, 1.364, 0.8594, 0.9974, 0.8594, 0.5456, 1.24, 0.5456, 1.24, 0.9974, 0.7899, 0.9119, 0.4092, 0.9119, 0.4092, 0.6347, 0.7899, 0.6347, 1.517, 0.5456, 1.517, 0.9974, 1.24, 0.9974, 1.24, 0.5456, 0.4617, -0.2626, 0.4548, -0.207, 0.3949, -0.2068, 0.4018, -0.2624, 0.5678, 0.2733, 0.2776, 0.2733, 0.2776, -0.00199, 0.5678, -0.00199, 0.4101, 0.09365, 0.7003, 0.09365, 0.7003, 0.233, 0.4101, 0.233, 0.1383, 0.2733, 0.1383, -0.00199, 0.2776, -0.00199, 0.2776, 0.2733, 0.7072, -0.00199, 0.7072, 0.2733, 0.5678, 0.2733, 0.5678, -0.00199, 1.273, 0.7001, 0.8938, 0.7001, 0.8938, 0.3387, 1.273, 0.3387, 0.7598, 0.535, 0.7599, 0.08318, 1.141, 0.08331, 1.14, 0.5351, -0.00112, -0.001762, 0.3798, -0.001762, 0.3798, 0.3597, -0.001121, 0.3597, 1.059, 0.4575, 0.1029, 0.4575, 0.1029, 0.09609, 1.059, 0.09609, 2.022, 0.08362, 2.022, 0.5354, 1.521, 0.5352, 1.521, 0.08345, 1.521, 0.08345, 1.521, 0.5352, 1.14, 0.5351, 1.141, 0.08331, 0.1383, 0.2733, 0.2015, 0.5456, 0.4203, 0.09879, -0.001085, 0.2733, 0.4227, 0.05573, 0.8037, 0.05573, 0.7583, 0.09879, 0.4681, 0.09879, 0.4203, 0.09879, 0.05889, 0.09879, 0.102, 0.0534, 0.3773, 0.0534, 0.01351, 0.09555, 0.3749, 0.09555, 0.3319, 0.1409, 0.05657, 0.1409, 0.3701, 0.5348, 0.4892, 0.3387, 0.0, 0.0, 0.9758, 0.09405, 0.0, 0.0, -0.3099, 0.3481, 0.0, 0.0, 0.9758, 0.1484, 0.0, 0.0, 0.9758, 0.2546, -0.3099, 0.3481, -0.3099, 0.3972, 0.0, 0.0, 0.9758, 0.3038, -0.3099, 0.3972, -0.3099, 0.4446, 0.0, 0.0, 0.9758, 0.3511, -0.3099, 0.4446, -0.3099, 0.4845, -0.3099, 0.4845, -0.3099, 0.5244, 0.0, 0.0, 0.9758, 0.3918, -0.3099, 0.5244, -0.3099, 0.5643, 0.0, 0.0, 0.9758, 0.4307, -0.3099, 0.5643, -0.3099, 0.6042, 0.0, 0.0, 0.9758, 0.4696, -0.3099, 0.6042, 0.0, 0.0, -0.2493, 0.5456, 0.9758, 0.5086, 0.0, 0.0, 0.5644, 0.3387, 0.4313, 0.5349, 0.5537, 0.5349, 0.0, 0.0, 0.6862, 0.3387, 0.5537, 0.5349, 0.6224, 0.5349, 0.0, 0.0, 0.7554, 0.3387, 0.6224, 0.5349, 0.6647, 0.5349, 0.0, 0.0, 0.7979, 0.3387, 0.6647, 0.5349, 0.7598, 0.535, 0.0, 0.0, 0.8938, 0.3387, 0.7598, 0.535, 1.14, 0.5351, 0.0, 0.0, 0.3798, -0.001762, 1.14, 0.5351, 1.521, 0.5352, 2.522, 0.08379, 2.522, 0.5356, 2.022, 0.5354, 2.022, 0.08362, 0.7899, 1.364, 0.7899, 1.309, 1.29, 1.309, 1.29, 1.364, 0.7899, 0.9881, 0.7899, 0.9492, 1.29, 0.9492, 1.29, 0.9881, 0.7899, 1.027, 0.7899, 0.9881, 1.29, 0.9881, 1.29, 1.027, 0.7899, 1.066, 0.7899, 1.027, 1.29, 1.027, 1.29, 1.066, 0.7899, 1.107, 0.7899, 1.066, 1.29, 1.066, 1.29, 1.107, 0.7899, 1.154, 0.7899, 1.107, 1.29, 1.107, 1.29, 1.154, 0.7899, 1.203, 0.7899, 1.154, 1.29, 1.154, 1.29, 1.203, 0.7899, 1.309, 0.7899, 1.203, 1.29, 1.203, 1.29, 1.309, 0.7899, 0.9492, 0.7899, 0.9119, 1.29, 0.9119, 1.29, 0.9492, 1.517, 0.9974, 1.517, 0.5456, 2.018, 0.5456, 2.018, 0.9974, 0.0, 0.0, 0.1029, 0.09609, 0.0, 0.0, 2.022, 0.5354, 2.522, 0.5356, 0.4472, 0.616, 0.0, 0.0, 2.022, 0.5354, 0.4472, 0.616, 0.4472, 0.5098, 0.0, 0.0, -0.7491, 0.6443, 0.0, 0.0, 0.4472, 0.4607, 0.0, 0.0, -0.7491, 0.7496, 0.0, 0.0, 0.4472, 0.4133, 0.0, 0.0, -0.7491, 0.7987, 0.0, 0.0, 0.4472, 0.3727, 0.0, 0.0, -0.7491, 0.8461, 0.0, 0.0, 0.4472, 0.3337, 0.0, 0.0, -0.7491, 0.886, 0.0, 0.0, 0.4472, 0.2948, 0.0, 0.0, -0.7491, 0.9259, 0.0, 0.0, 0.4472, 0.2558, 0.0, 0.0, -0.7491, 0.9659, 0.4472, 0.2186, 2.018, 0.5456, 0.0, 0.0, 0.0, 0.0, 2.018, 0.5456, 1.517, 0.5456, 0.0, 0.0, 0.9551, 0.7345, 0.0, 0.0, 0.2015, 0.5456, 0.0, 0.0, 0.7822, 0.9959, 0.0, 0.0, 0.4026, 0.9959, 0.0, 0.0, 0.1064, 0.5456, 0.0, 0.0, 0.3068, 0.9959, 0.0, 0.0, 0.06413, 0.5456, 0.0, 0.0, 0.2642, 0.9959, 0.0, 0.0, -0.004554, 0.5456, 0.0, 0.0, 0.195, 0.9959, 0.0, 0.0, -0.1269, 0.5456, 0.0, 0.0, -0.1881, 0.5456, 0.0, 0.0, 0.07323, 0.9959, 0.8465, -0.00199, 0.8465, 0.2733, 0.7072, 0.2733, 0.7072, -0.00199, -0.001085, 0.2733, -0.001085, -0.00199, 0.1383, -0.00199, 0.1383, 0.2733, 0.4101, -0.04571, 0.7003, -0.04571, 0.7003, 0.09365, 0.4101, 0.09365, 0.2776, 0.2733, 0.8594, 0.5456, 0.2015, 0.5456, 0.1383, 0.2733, 0.2776, 0.2733, 0.5678, 0.2733, 1.24, 0.5456, 0.8594, 0.5456, 1.517, 0.5456, 1.24, 0.5456, 0.5678, 0.2733, 0.7072, 0.2733, 0.7072, 0.2733, 0.3319, 0.1409, 0.9551, 0.7345, 1.517, 0.5456])
me_cube.materials.append(mat_material_002)
me_cube.use_remesh_preserve_volume = False
me_cube.use_remesh_preserve_attributes = False
me_cube.use_mirror_vertex_groups = False
me_cube.update()

# ---- objects
ob_cube_003 = bpy.data.objects.new('Cube.003', me_cube_003)
ob_cube_002 = bpy.data.objects.new('Cube.002', me_cube_002)
ob_cube_001 = bpy.data.objects.new('Cube.001', me_cube_001)
ob_cube = bpy.data.objects.new('Cube', me_cube)
ob_lamp = bpy.data.objects.new('Lamp', light_lamp)
ob_camera = bpy.data.objects.new('Camera', cam_camera)

# ---- transforms, parenting, visibility, modifiers, constraints
ob_cube_003.location = (12.37, -5.72, 0.7856)
ob_cube_003.lineart.crease_threshold = 0.0
ob_cube_002.location = (3.493, -5.72, 2.166)
ob_cube_002.scale = (2.085, 2.085, 2.085)
ob_cube_002.lineart.crease_threshold = 0.0
ob_cube_001.location = (-7.961, 0.01443, 1.543)
ob_cube_001.lineart.crease_threshold = 0.0
ob_cube.location = (0.0, 0.0, 4.741)
ob_cube.scale = (5.0, 5.0, 5.0)
ob_cube.lock_rotations_4d = False
ob_cube.empty_display_type = 'ARROWS'
ob_cube.lineart.crease_threshold = 0.0
ob_lamp.location = (14.01, -7.377, 7.276)
ob_lamp.rotation_euler = (0.6503, 0.05522, 1.866)
ob_lamp.lock_rotations_4d = False
ob_lamp.empty_display_type = 'ARROWS'
ob_lamp.color = (0.0, 0.0, 0.0, 0.0)
ob_lamp.lineart.crease_threshold = 0.0
ob_camera.location = (7.481, -6.508, 5.344)
ob_camera.rotation_euler = (1.109, 0.01082, 0.8149)
ob_camera.lock_rotations_4d = False
ob_camera.empty_display_type = 'ARROWS'
ob_camera.color = (0.0, 0.0, 0.0, 0.0)
ob_camera.display_type = 'WIRE'
ob_camera.lineart.crease_threshold = 0.0

# ---- collection membership
col_collection_1.objects.link(ob_cube_003)
col_collection_1.objects.link(ob_cube_002)
col_collection_1.objects.link(ob_cube_001)
col_collection_1.objects.link(ob_cube)
col_collection_1.objects.link(ob_lamp)
col_collection_1.objects.link(ob_camera)

# ---- scene / render settings (as saved in the file)
scene.camera = ob_camera
scene.frame_start = 1; scene.frame_end = 250; scene.frame_set(1)
scene.render.engine = 'BLENDER_EEVEE_NEXT'
scene.render.resolution_percentage = 50
scene.render.dither_intensity = 0.0
scene.cycles.use_denoising = False
scene.cycles.samples = 10
scene.cycles.sampling_pattern = 'TABULATED_SOBOL'
scene.cycles.light_sampling_threshold = 0.0
scene.cycles.use_adaptive_sampling = False
scene.cycles.use_light_tree = False
scene.cycles.blur_glossy = 0.0
scene.cycles.pixel_filter_type = 'GAUSSIAN'
scene.cycles.sample_clamp_indirect = 0.0
scene.view_settings.view_transform = 'Standard'
bpy.context.view_layer.update()
